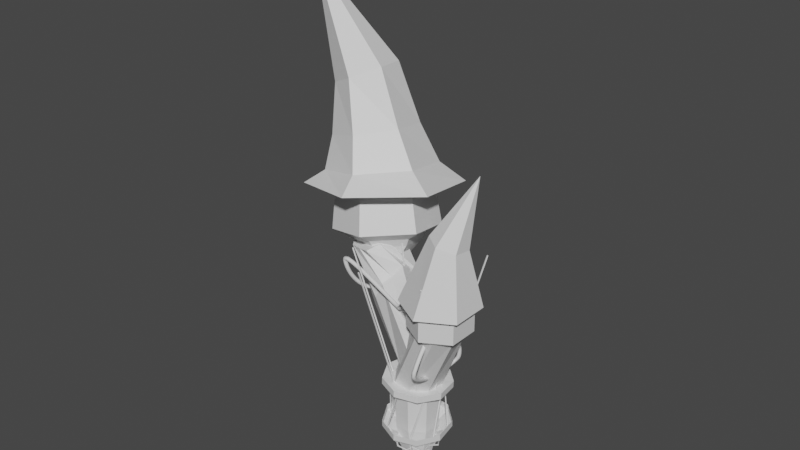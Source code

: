 # Source: CrazyTower.blend  (saved by Blender 3.3.6; exported with 4.5.12 LTS)
import bpy
from mathutils import Matrix  # noqa: F401  (used for matrix-valued properties, if any)

bpy.ops.wm.read_factory_settings(use_empty=True)
scene = bpy.context.scene
scene.name = 'Scene'

# ---- collections
col_collection = bpy.data.collections.new('Collection'); scene.collection.children.link(col_collection)

# ---- materials (node trees are filled in below, after node groups)
mat_main = bpy.data.materials.new('main')
mat_main.use_transparent_shadow = False
mat_entrance = bpy.data.materials.new('entrance')
mat_entrance.use_transparent_shadow = False
mat_pillars = bpy.data.materials.new('pillars')
mat_pillars.use_transparent_shadow = False
mat_ring = bpy.data.materials.new('ring')
mat_ring.use_transparent_shadow = False
mat_roof = bpy.data.materials.new('roof')
mat_roof.use_transparent_shadow = False
mat_fence = bpy.data.materials.new('fence')
mat_fence.use_transparent_shadow = False
mat_line = bpy.data.materials.new('line')
mat_line.use_transparent_shadow = False

# ---- material node trees
mat_main.use_nodes = True; mat_main.node_tree.nodes.clear()
_N = mat_main.node_tree.nodes; _L = mat_main.node_tree.links
n0 = _N.new('ShaderNodeBsdfPrincipled'); n0.name = 'Principled BSDF'; n0.location = (10, 300)
n0.distribution = 'GGX'
n0.subsurface_method = 'RANDOM_WALK_SKIN'
n0.inputs[3].default_value = 1.45
n0.inputs[27].default_value = (0.0, 0.0, 0.0, 1.0)
n0.inputs[28].default_value = 1.0
n1 = _N.new('ShaderNodeOutputMaterial'); n1.name = 'Material Output'; n1.location = (300, 300)
_L.new(n0.outputs[0], n1.inputs[0])
n1.is_active_output = True
mat_entrance.use_nodes = True; mat_entrance.node_tree.nodes.clear()
_N = mat_entrance.node_tree.nodes; _L = mat_entrance.node_tree.links
n0 = _N.new('ShaderNodeBsdfPrincipled'); n0.name = 'Principled BSDF'; n0.location = (10, 300)
n0.distribution = 'GGX'
n0.subsurface_method = 'RANDOM_WALK_SKIN'
n0.inputs[3].default_value = 1.45
n0.inputs[27].default_value = (0.0, 0.0, 0.0, 1.0)
n0.inputs[28].default_value = 1.0
n1 = _N.new('ShaderNodeOutputMaterial'); n1.name = 'Material Output'; n1.location = (300, 300)
_L.new(n0.outputs[0], n1.inputs[0])
n1.is_active_output = True
mat_pillars.use_nodes = True; mat_pillars.node_tree.nodes.clear()
_N = mat_pillars.node_tree.nodes; _L = mat_pillars.node_tree.links
n0 = _N.new('ShaderNodeBsdfPrincipled'); n0.name = 'Principled BSDF'; n0.location = (10, 300)
n0.distribution = 'GGX'
n0.subsurface_method = 'RANDOM_WALK_SKIN'
n0.inputs[3].default_value = 1.45
n0.inputs[27].default_value = (0.0, 0.0, 0.0, 1.0)
n0.inputs[28].default_value = 1.0
n1 = _N.new('ShaderNodeOutputMaterial'); n1.name = 'Material Output'; n1.location = (300, 300)
_L.new(n0.outputs[0], n1.inputs[0])
n1.is_active_output = True
mat_ring.use_nodes = True; mat_ring.node_tree.nodes.clear()
_N = mat_ring.node_tree.nodes; _L = mat_ring.node_tree.links
n0 = _N.new('ShaderNodeBsdfPrincipled'); n0.name = 'Principled BSDF'; n0.location = (10, 300)
n0.distribution = 'GGX'
n0.subsurface_method = 'RANDOM_WALK_SKIN'
n0.inputs[3].default_value = 1.45
n0.inputs[27].default_value = (0.0, 0.0, 0.0, 1.0)
n0.inputs[28].default_value = 1.0
n1 = _N.new('ShaderNodeOutputMaterial'); n1.name = 'Material Output'; n1.location = (300, 300)
_L.new(n0.outputs[0], n1.inputs[0])
n1.is_active_output = True
mat_roof.use_nodes = True; mat_roof.node_tree.nodes.clear()
_N = mat_roof.node_tree.nodes; _L = mat_roof.node_tree.links
n0 = _N.new('ShaderNodeBsdfPrincipled'); n0.name = 'Principled BSDF'; n0.location = (10, 300)
n0.distribution = 'GGX'
n0.subsurface_method = 'RANDOM_WALK_SKIN'
n0.inputs[3].default_value = 1.45
n0.inputs[27].default_value = (0.0, 0.0, 0.0, 1.0)
n0.inputs[28].default_value = 1.0
n1 = _N.new('ShaderNodeOutputMaterial'); n1.name = 'Material Output'; n1.location = (300, 300)
_L.new(n0.outputs[0], n1.inputs[0])
n1.is_active_output = True
mat_fence.use_nodes = True; mat_fence.node_tree.nodes.clear()
_N = mat_fence.node_tree.nodes; _L = mat_fence.node_tree.links
n0 = _N.new('ShaderNodeBsdfPrincipled'); n0.name = 'Principled BSDF'; n0.location = (10, 300)
n0.distribution = 'GGX'
n0.subsurface_method = 'RANDOM_WALK_SKIN'
n0.inputs[3].default_value = 1.45
n0.inputs[27].default_value = (0.0, 0.0, 0.0, 1.0)
n0.inputs[28].default_value = 1.0
n1 = _N.new('ShaderNodeOutputMaterial'); n1.name = 'Material Output'; n1.location = (300, 300)
_L.new(n0.outputs[0], n1.inputs[0])
n1.is_active_output = True
mat_line.use_nodes = True; mat_line.node_tree.nodes.clear()
_N = mat_line.node_tree.nodes; _L = mat_line.node_tree.links
n0 = _N.new('ShaderNodeBsdfPrincipled'); n0.name = 'Principled BSDF'; n0.location = (10, 300)
n0.distribution = 'GGX'
n0.subsurface_method = 'RANDOM_WALK_SKIN'
n0.inputs[3].default_value = 1.45
n0.inputs[27].default_value = (0.0, 0.0, 0.0, 1.0)
n0.inputs[28].default_value = 1.0
n1 = _N.new('ShaderNodeOutputMaterial'); n1.name = 'Material Output'; n1.location = (300, 300)
_L.new(n0.outputs[0], n1.inputs[0])
n1.is_active_output = True

# ---- world
world_world = bpy.data.worlds.new('World'); scene.world = world_world
world_world.use_nodes = True; world_world.node_tree.nodes.clear()
_N = world_world.node_tree.nodes; _L = world_world.node_tree.links
n0 = _N.new('ShaderNodeOutputWorld'); n0.name = 'World Output'; n0.location = (300, 300)
n1 = _N.new('ShaderNodeBackground'); n1.name = 'Background'; n1.location = (10, 300)
n1.inputs[0].default_value = (0.05088, 0.05088, 0.05088, 1.0)
_L.new(n1.outputs[0], n0.inputs[0])
n0.is_active_output = True
world_world.color = (0.05088, 0.05088, 0.05088)
world_world.use_sun_shadow = False
world_world.sun_shadow_jitter_overblur = 0.0

# ---- meshes
me_circle = bpy.data.meshes.new('Circle')
me_circle.from_pydata([(0.0, 1.0, 0.0), (-0.7818, 0.6235, 0.0), (-0.9749, -0.2225, 0.0), (-0.4339, -0.901, 0.0), (0.4339, -0.901, 0.0), (0.9749, -0.2225, 0.0), (0.7818, 0.6235, 0.0), (0.4049, 0.9144, 1.736), (-0.4624, 0.8867, 1.736), (-0.9815, 0.1913, 1.736), (-0.7615, -0.6481, 1.736), (0.03192, -0.9995, 1.736), (0.8013, -0.5982, 1.736), (0.9673, 0.2535, 1.736), (-0.03652, 1.144, 1.846), (-0.9168, 0.6844, 1.846), (-1.107, -0.2901, 1.846), (-0.4632, -1.046, 1.846), (0.529, -1.014, 1.846), (1.123, -0.2189, 1.846), (0.8713, 0.7415, 1.846), (0.4548, 0.807, 4.617), (-0.249, 0.8922, 4.628), (-0.8069, 0.4548, 4.633), (-0.4548, -0.807, 4.621), (0.249, -0.8922, 4.61), (0.8069, -0.4548, 4.605), (0.8922, 0.2491, 4.608), (-0.8922, -0.2491, 4.63), (0.1967, 0.9053, 0.0), (0.574, 0.7236, 0.0), (0.5725, 0.7459, 0.3432), (0.4521, 0.8162, 0.5386), (0.2832, 0.8931, 0.4676), (0.2029, 0.9206, 0.2909), (0.8471, 1.503, 11.35), (-0.4638, 1.662, 11.37), (-1.503, 0.847, 11.38), (-0.8471, -1.503, 11.36), (0.4638, -1.662, 11.34), (1.503, -0.847, 11.33), (1.662, 0.464, 11.33), (-1.662, -0.464, 11.37), (3.402, 0.3747, 17.37), (2.087, 0.3162, 17.49), (1.199, -0.658, 17.56), (2.225, -2.869, 17.44), (3.539, -2.81, 17.33), (4.428, -1.836, 17.26), (4.371, -0.5166, 17.28), (1.256, -1.977, 17.54), (1.393, -0.7851, 7.962), (1.54, 0.43, 7.967), (-1.393, 0.7851, 8.011), (-1.54, -0.43, 8.006), (-0.7851, -1.393, 7.989), (0.4299, -1.54, 7.971), (0.7851, 1.393, 7.984), (-0.4299, 1.54, 8.002), (-2.319, -0.1819, 10.84), (-2.208, 0.7301, 10.84), (-2.234, -0.1583, 8.495), (-2.132, 0.687, 8.498), (-0.6671, 0.4919, 13.27), (0.4649, 0.01104, 15.83), (-1.032, -0.7328, 12.8), (0.234, -1.273, 15.66), (0.8282, 0.5098, 15.4), (0.3531, 0.9117, 13.96), (-0.3546, -1.453, 13.14), (0.5538, -1.888, 15.04), (0.5637, -0.7304, 16.23), (-0.7464, 0.3904, 13.12), (-1.18, -0.2869, 12.37), (-4.188, 3.772, 14.97), (-3.025, 2.737, 17.96), (-4.824, 1.843, 14.32), (-3.303, 1.194, 17.76), (-2.589, 3.337, 17.44), (-3.159, 3.82, 15.72), (-4.835, 1.173, 14.97), (-3.743, 0.6498, 17.25), (-2.906, 1.846, 18.44), (-4.481, 3.193, 14.71), (-5.001, 2.379, 13.8), (-4.232, 0.5423, 16.04), (-4.419, 1.188, 19.89), (-3.879, 1.869, 19.64), (-4.398, 3.677, 19.7), (-5.274, 4.436, 20.23), (-7.288, 4.182, 19.58), (-7.589, 3.299, 19.5), (-7.367, 1.995, 19.11), (-6.619, 0.924, 19.21), (-5.795, 0.681, 19.3), (-4.861, 0.3357, 19.55), (-5.958, 4.425, 20.09), (-7.157, 4.908, 19.79)], [], [(1, 0, 29, 30, 6, 5, 4, 3, 2), (4, 12, 18, 11), (2, 10, 16, 9), (0, 8, 14, 7), (5, 13, 19, 12), (3, 11, 17, 10), (1, 9, 15, 8), (6, 7, 20, 13), (4, 5, 12), (2, 3, 10), (0, 1, 8), (5, 6, 13), (3, 4, 11), (1, 2, 9), (6, 30, 31, 32, 33, 34, 29, 0, 7), (16, 10, 24, 28), (8, 15, 23, 22), (17, 11, 25, 24), (9, 16, 28, 23), (18, 12, 26, 25), (10, 17, 24), (19, 13, 27, 26), (11, 18, 25), (20, 7, 21), (12, 19, 26), (13, 20, 21, 27), (14, 8, 22), (15, 9, 23), (7, 14, 22, 21), (29, 34, 33, 32, 31, 30), (51, 52, 41, 40), (53, 54, 61, 62), (55, 56, 39, 38), (57, 58, 36, 35), (56, 51, 40, 39), (54, 55, 38, 42), (52, 57, 35, 41), (58, 53, 37, 36), (36, 37, 63, 68, 67, 64, 45, 44), (39, 40, 48, 47), (38, 39, 47, 46), (37, 42, 65, 73, 72, 63), (41, 35, 43, 49), (35, 36, 44, 43), (40, 41, 49, 48), (42, 38, 46, 50, 66, 70, 69, 65), (22, 23, 53, 58), (27, 21, 57, 52), (28, 24, 55, 54), (25, 26, 51, 56), (21, 22, 58, 57), (24, 25, 56, 55), (23, 28, 54, 53), (26, 27, 52, 51), (62, 61, 59, 60), (42, 37, 60, 59), (54, 42, 59, 61), (37, 53, 62, 60), (70, 81, 85, 80, 69), (74, 83, 96, 89), (75, 78, 87, 86), (86, 87, 88, 89, 96, 97, 90, 91, 92, 93, 94, 95), (64, 71, 66, 50, 45), (68, 79, 78, 67), (73, 84, 83, 72), (66, 77, 81, 70), (63, 74, 79, 68), (65, 76, 84, 73), (71, 64, 75, 82), (69, 80, 76, 65), (66, 71, 82, 77), (67, 78, 75, 64), (72, 83, 74, 63), (77, 82, 95, 94), (85, 81, 93, 92), (78, 79, 88, 87), (83, 84, 97, 96), (80, 85, 92, 91), (81, 77, 94, 93), (79, 74, 89, 88), (84, 76, 90, 97), (82, 75, 86, 95), (76, 80, 91, 90)])
me_circle.polygons.foreach_set('material_index', [0, 0, 0, 0, 0, 0, 0, 0, 0, 0, 0, 0, 0, 0, 0, 0, 0, 0, 0, 0, 0, 0, 0, 0, 0, 0, 0, 0, 0, 1, 0, 0, 0, 0, 0, 0, 0, 0, 0, 0, 0, 0, 0, 0, 0, 0, 0, 0, 0, 0, 0, 0, 0, 0, 0, 0, 0, 0, 0, 0, 0, 0, 0, 0, 0, 0, 0, 0, 0, 0, 0, 0, 0, 0, 0, 0, 0, 0, 0, 0, 0, 0, 0])
_uv = me_circle.uv_layers.new(name='UVMap')
_uv.uv.foreach_set('vector', [0.0, 0.0, 0.0, 0.0, 0.0, 0.0, 0.0, 0.0, 0.0, 0.0, 0.0, 0.0, 0.0, 0.0, 0.0, 0.0, 0.0, 0.0, 0.0, 0.0, 0.0, 0.0, 0.0, 0.0, 0.0, 0.0, 0.0, 0.0, 0.0, 0.0, 0.0, 0.0, 0.0, 0.0, 0.0, 0.0, 0.0, 0.0, 0.0, 0.0, 0.0, 0.0, 0.0, 0.0, 0.0, 0.0, 0.0, 0.0, 0.0, 0.0, 0.0, 0.0, 0.0, 0.0, 0.0, 0.0, 0.0, 0.0, 0.0, 0.0, 0.0, 0.0, 0.0, 0.0, 0.0, 0.0, 0.0, 0.0, 0.0, 0.0, 0.0, 0.0, 0.0, 0.0, 0.0, 0.0, 0.0, 0.0, 0.0, 0.0, 0.0, 0.0, 0.0, 0.0, 0.0, 0.0, 0.0, 0.0, 0.0, 0.0, 0.0, 0.0, 0.0, 0.0, 0.0, 0.0, 0.0, 0.0, 0.0, 0.0, 0.0, 0.0, 0.0, 0.0, 0.0, 0.0, 0.0, 0.0, 0.0, 0.0, 0.0, 0.0, 0.0, 0.0, 0.0, 0.0, 0.0, 0.0, 0.0, 0.0, 0.0, 0.0, 0.0, 0.0, 0.0, 0.0, 0.0, 0.0, 0.0, 0.0, 0.0, 0.0, 0.0, 0.0, 0.0, 0.0, 0.0, 0.0, 0.0, 0.0, 0.0, 0.0, 0.0, 0.0, 0.0, 0.0, 0.0, 0.0, 0.0, 0.0, 0.0, 0.0, 0.0, 0.0, 0.0, 0.0, 0.0, 0.0, 0.0, 0.0, 0.0, 0.0, 0.0, 0.0, 0.0, 0.0, 0.0, 0.0, 0.0, 0.0, 0.0, 0.0, 0.0, 0.0, 0.0, 0.0, 0.0, 0.0, 0.0, 0.0, 0.0, 0.0, 0.0, 0.0, 0.0, 0.0, 0.0, 0.0, 0.0, 0.0, 0.0, 0.0, 0.0, 0.0, 0.0, 0.0, 0.0, 0.0, 0.0, 0.0, 0.0, 0.0, 0.0, 0.0, 0.0, 0.0, 0.0, 0.0, 0.0, 0.0, 0.0, 0.0, 0.0, 0.0, 0.0, 0.0, 0.0, 0.0, 0.0, 0.0, 0.0, 0.0, 0.0, 0.0, 0.0, 0.0, 0.0, 0.0, 0.0, 0.0, 0.0, 0.0, 0.0, 0.0, 0.0, 0.0, 0.0, 0.0, 0.0, 0.0, 0.0, 0.0, 0.0, 0.0, 0.0, 0.0, 0.0, 0.0, 0.0, 0.0, 0.0, 0.0, 0.0, 0.0, 0.0, 0.0, 0.0, 0.0, 0.0, 0.0, 0.0, 0.0, 0.0, 0.0, 0.0, 0.0, 0.0, 0.0, 0.0, 0.0, 0.0, 0.0, 0.0, 0.0, 0.0, 0.0, 0.0, 0.0, 0.0, 0.0, 0.0, 0.0, 0.0, 0.0, 0.0, 0.0, 0.0, 0.0, 0.0, 0.0, 0.0, 0.0, 0.0, 0.0, 0.0, 0.0, 0.0, 0.0, 0.0, 0.0, 0.0, 0.0, 0.0, 0.0, 0.0, 0.0, 0.0, 0.0, 0.0, 0.0, 0.0, 0.0, 0.0, 0.0, 0.0, 0.0, 0.0, 0.0, 0.0, 0.0, 0.0, 0.0, 0.0, 0.0, 0.0, 0.0, 0.0, 0.0, 0.0, 0.0, 0.0, 0.0, 0.0, 0.0, 0.0, 0.0, 0.0, 0.0, 0.0, 0.0, 0.0, 0.0, 0.0, 0.0, 0.0, 0.0, 0.0, 0.0, 0.0, 0.0, 0.0, 0.0, 0.0, 0.0, 0.0, 0.0, 0.0, 0.0, 0.0, 0.0, 0.0, 0.0, 0.0, 0.0, 0.0, 0.0, 0.0, 0.0, 0.0, 0.0, 0.0, 0.0, 0.0, 0.0, 0.0, 0.0, 0.0, 0.0, 0.0, 0.0, 0.0, 0.0, 0.0, 0.0, 0.0, 0.0, 0.0, 0.0, 0.0, 0.0, 0.0, 0.0, 0.0, 0.0, 0.0, 0.0, 0.0, 0.0, 0.0, 0.0, 0.0, 0.0, 0.0, 0.0, 0.0, 0.0, 0.0, 0.0, 0.0, 0.0, 0.0, 0.0, 0.0, 0.0, 0.0, 0.0, 0.0, 0.0, 0.0, 0.0, 0.0, 0.0, 0.0, 0.0, 0.0, 0.0, 0.0, 0.0, 0.0, 0.0, 0.0, 0.0, 0.0, 0.0, 0.0, 0.0, 0.0, 0.0, 0.0, 0.0, 0.0, 0.0, 0.0, 0.0, 0.0, 0.0, 0.0, 0.0, 0.0, 0.0, 0.0, 0.0, 0.0, 0.0, 0.0, 0.0, 0.0, 0.0, 0.0, 0.0, 0.0, 0.0, 0.0, 0.0, 0.0, 0.0, 0.0, 0.0, 0.0, 0.0, 0.0, 0.0, 0.0, 0.0, 0.0, 0.0, 0.0, 0.0, 0.0, 0.0, 0.0, 0.0, 0.0, 0.0, 0.0, 0.0, 0.0, 0.0, 0.0, 0.0, 0.0, 0.0, 0.0, 0.0, 0.0, 0.0, 0.0, 0.0, 0.0, 0.0, 0.0, 0.0, 0.0, 0.0, 0.0, 0.0, 0.0, 0.0, 0.0, 0.0, 0.0, 0.0, 0.0, 0.0, 0.0, 0.0, 0.0, 0.0, 0.0, 0.0, 0.0, 0.0, 0.0, 0.0, 0.0, 0.0, 0.0, 0.0, 0.0, 0.0, 0.0, 0.0, 0.0, 0.0, 0.0, 0.0, 0.0, 0.0, 0.0, 0.0, 0.0, 0.0, 0.0, 0.0, 0.0, 0.0, 0.0, 0.0, 0.0, 0.0, 0.0, 0.0, 0.0, 0.0, 0.0, 0.0, 0.0, 0.0, 0.0, 0.0, 0.0, 0.0, 0.0, 0.0, 0.0, 0.0, 0.0, 0.0, 0.0, 0.0, 0.0, 0.0, 0.0, 0.0, 0.0, 0.0, 0.0, 0.0, 0.0, 0.0, 0.0, 0.0, 0.0, 0.0, 0.0, 0.0, 0.0, 0.0, 0.0, 0.0, 0.0, 0.0, 0.0, 0.0, 0.0, 0.0, 0.0, 0.0, 0.0, 0.0, 0.0, 0.0, 0.0, 0.0, 0.0, 0.0, 0.0, 0.0, 0.0, 0.0, 0.0, 0.0, 0.0, 0.0, 0.0, 0.0, 0.0, 0.0, 0.0, 0.0, 0.0, 0.0, 0.0, 0.0, 0.0, 0.0, 0.0, 0.0, 0.0, 0.0, 0.0, 0.0, 0.0, 0.0, 0.0, 0.0, 0.0, 0.0, 0.0, 0.0, 0.0, 0.0, 0.0, 0.0, 0.0, 0.0, 0.0, 0.0, 0.0, 0.0, 0.0, 0.0, 0.0, 0.0, 0.0, 0.0, 0.0, 0.0, 0.0, 0.0, 0.0, 0.0, 0.0, 0.0, 0.0, 0.0, 0.0, 0.0, 0.0, 0.0, 0.0, 0.0, 0.0, 0.0, 0.0, 0.0, 0.0, 0.0, 0.0, 0.0, 0.0, 0.0, 0.0, 0.0, 0.0, 0.0, 0.0, 0.0, 0.0, 0.0, 0.0, 0.0, 0.0, 0.0, 0.0, 0.0, 0.0, 0.0, 0.0, 0.0, 0.0, 0.0, 0.0, 0.0])
me_circle.materials.append(mat_main)
me_circle.materials.append(mat_entrance)
me_circle.update()
me_cube_001 = bpy.data.meshes.new('Cube.001')
me_cube_001.from_pydata([(-9.184, 7.666, -1.744), (-6.658, 4.835, 14.09), (-9.685, 8.032, -1.571), (-6.157, 4.469, 13.92), (-8.798, 8.181, -1.714), (-7.045, 4.32, 14.06), (-9.299, 8.547, -1.541), (-6.543, 3.954, 13.88), (-0.7644, -1.369, 44.25), (-0.2631, -1.735, 44.08), (-0.6494, -2.25, 44.05), (-1.151, -1.884, 44.22), (8.702, -11.33, 92.69), (9.203, -11.7, 92.52), (8.817, -12.22, 92.49), (8.315, -11.85, 92.66), (22.14, -25.49, 161.5), (22.65, -25.85, 161.3), (22.26, -26.37, 161.3), (21.76, -26.0, 161.5)], [], [(3, 7, 0, 4), (5, 1, 6, 2), (1, 3, 4, 6), (7, 5, 2, 0), (7, 3, 9, 10), (11, 10, 14, 15), (5, 7, 10, 11), (3, 1, 8, 9), (1, 5, 11, 8), (12, 15, 19, 16), (9, 8, 12, 13), (8, 11, 15, 12), (10, 9, 13, 14), (18, 17, 16, 19), (14, 13, 17, 18), (15, 14, 18, 19), (13, 12, 16, 17)])
_uv = me_cube_001.uv_layers.new(name='UVMap')
_uv.uv.foreach_set('vector', [0.625, 0.25, 0.875, 0.75, 0.875, 0.75, 0.625, 0.25, 0.875, 0.5, 0.625, 0.75, 0.625, 0.75, 0.875, 0.5, 0.625, 0.25, 0.625, 0.25, 0.625, 0.25, 0.625, 0.25, 0.875, 0.75, 0.875, 0.5, 0.875, 0.5, 0.875, 0.75, 0.875, 0.75, 0.625, 0.25, 0.625, 0.25, 0.875, 0.75, 0.875, 0.5, 0.875, 0.75, 0.875, 0.75, 0.875, 0.5, 0.875, 0.5, 0.875, 0.75, 0.875, 0.75, 0.875, 0.5, 0.625, 0.25, 0.625, 0.25, 0.625, 0.25, 0.625, 0.25, 0.625, 0.75, 0.875, 0.5, 0.875, 0.5, 0.625, 0.75, 0.625, 0.75, 0.875, 0.5, 0.875, 0.5, 0.625, 0.75, 0.625, 0.25, 0.625, 0.25, 0.625, 0.25, 0.625, 0.25, 0.625, 0.75, 0.875, 0.5, 0.875, 0.5, 0.625, 0.75, 0.875, 0.75, 0.625, 0.25, 0.625, 0.25, 0.875, 0.75, 0.875, 0.75, 0.625, 0.75, 0.625, 0.5, 0.875, 0.5, 0.875, 0.75, 0.625, 0.25, 0.625, 0.25, 0.875, 0.75, 0.875, 0.5, 0.875, 0.75, 0.875, 0.75, 0.875, 0.5, 0.625, 0.25, 0.625, 0.25, 0.625, 0.25, 0.625, 0.25])
me_cube_001.materials.append(mat_pillars)
me_cube_001.update()
me_circle_002 = bpy.data.meshes.new('Circle.002')
me_circle_002.from_pydata([(0.0, 7.71, 0.0), (-4.956, 5.906, 0.0), (-7.593, 1.339, 0.0), (-6.677, -3.855, 0.0), (-2.637, -7.245, 0.0), (2.637, -7.245, 0.0), (6.677, -3.855, 0.0), (7.593, 1.339, 0.0), (4.956, 5.906, 0.0), (-2.912, 3.47, 0.06667), (-3.309e-08, 4.53, 0.06667), (-4.461, 0.7866, 0.06667), (-3.923, -2.265, 0.06667), (-1.549, -4.257, 0.06667), (1.549, -4.257, 0.06667), (3.923, -2.265, 0.06667), (4.461, 0.7866, 0.06667), (2.912, 3.47, 0.06667), (-2.912, 3.47, 0.3409), (-3.309e-08, 4.53, 0.3409), (-4.461, 0.7866, 0.3409), (-3.923, -2.265, 0.3409), (-1.549, -4.257, 0.3409), (1.549, -4.257, 0.3409), (3.923, -2.265, 0.3409), (4.461, 0.7866, 0.3409), (2.912, 3.47, 0.3409), (-4.956, 5.906, 0.4076), (0.0, 7.71, 0.4076), (-7.593, 1.339, 0.4076), (-6.677, -3.855, 0.4076), (-2.637, -7.245, 0.4076), (2.637, -7.245, 0.4076), (6.677, -3.855, 0.4076), (7.593, 1.339, 0.4076), (4.956, 5.906, 0.4076)], [], [(18, 19, 28, 27), (9, 1, 0, 10), (11, 2, 1, 9), (12, 3, 2, 11), (13, 4, 3, 12), (14, 5, 4, 13), (15, 6, 5, 14), (16, 7, 6, 15), (17, 8, 7, 16), (10, 0, 8, 17), (20, 18, 27, 29), (21, 20, 29, 30), (22, 21, 30, 31), (23, 22, 31, 32), (24, 23, 32, 33), (25, 24, 33, 34), (26, 25, 34, 35), (19, 26, 35, 28), (2, 3, 30, 29), (14, 13, 22, 23), (3, 4, 31, 30), (15, 14, 23, 24), (4, 5, 32, 31), (16, 15, 24, 25), (5, 6, 33, 32), (17, 16, 25, 26), (9, 10, 19, 18), (6, 7, 34, 33), (10, 17, 26, 19), (11, 9, 18, 20), (7, 8, 35, 34), (0, 1, 27, 28), (12, 11, 20, 21), (8, 0, 28, 35), (1, 2, 29, 27), (13, 12, 21, 22)])
_uv = me_circle_002.uv_layers.new(name='UVMap')
_uv.uv.foreach_set('vector', [0.0, 0.0, 0.0, 0.0, 0.0, 0.0, 0.0, 0.0, 0.0, 0.0, 0.0, 0.0, 0.0, 0.0, 0.0, 0.0, 0.0, 0.0, 0.0, 0.0, 0.0, 0.0, 0.0, 0.0, 0.0, 0.0, 0.0, 0.0, 0.0, 0.0, 0.0, 0.0, 0.0, 0.0, 0.0, 0.0, 0.0, 0.0, 0.0, 0.0, 0.0, 0.0, 0.0, 0.0, 0.0, 0.0, 0.0, 0.0, 0.0, 0.0, 0.0, 0.0, 0.0, 0.0, 0.0, 0.0, 0.0, 0.0, 0.0, 0.0, 0.0, 0.0, 0.0, 0.0, 0.0, 0.0, 0.0, 0.0, 0.0, 0.0, 0.0, 0.0, 0.0, 0.0, 0.0, 0.0, 0.0, 0.0, 0.0, 0.0, 0.0, 0.0, 0.0, 0.0, 0.0, 0.0, 0.0, 0.0, 0.0, 0.0, 0.0, 0.0, 0.0, 0.0, 0.0, 0.0, 0.0, 0.0, 0.0, 0.0, 0.0, 0.0, 0.0, 0.0, 0.0, 0.0, 0.0, 0.0, 0.0, 0.0, 0.0, 0.0, 0.0, 0.0, 0.0, 0.0, 0.0, 0.0, 0.0, 0.0, 0.0, 0.0, 0.0, 0.0, 0.0, 0.0, 0.0, 0.0, 0.0, 0.0, 0.0, 0.0, 0.0, 0.0, 0.0, 0.0, 0.0, 0.0, 0.0, 0.0, 0.0, 0.0, 0.0, 0.0, 0.0, 0.0, 0.0, 0.0, 0.0, 0.0, 0.0, 0.0, 0.0, 0.0, 0.0, 0.0, 0.0, 0.0, 0.0, 0.0, 0.0, 0.0, 0.0, 0.0, 0.0, 0.0, 0.0, 0.0, 0.0, 0.0, 0.0, 0.0, 0.0, 0.0, 0.0, 0.0, 0.0, 0.0, 0.0, 0.0, 0.0, 0.0, 0.0, 0.0, 0.0, 0.0, 0.0, 0.0, 0.0, 0.0, 0.0, 0.0, 0.0, 0.0, 0.0, 0.0, 0.0, 0.0, 0.0, 0.0, 0.0, 0.0, 0.0, 0.0, 0.0, 0.0, 0.0, 0.0, 0.0, 0.0, 0.0, 0.0, 0.0, 0.0, 0.0, 0.0, 0.0, 0.0, 0.0, 0.0, 0.0, 0.0, 0.0, 0.0, 0.0, 0.0, 0.0, 0.0, 0.0, 0.0, 0.0, 0.0, 0.0, 0.0, 0.0, 0.0, 0.0, 0.0, 0.0, 0.0, 0.0, 0.0, 0.0, 0.0, 0.0, 0.0, 0.0, 0.0, 0.0, 0.0, 0.0, 0.0, 0.0, 0.0, 0.0, 0.0, 0.0, 0.0, 0.0, 0.0, 0.0, 0.0, 0.0, 0.0, 0.0, 0.0, 0.0, 0.0, 0.0, 0.0, 0.0, 0.0, 0.0, 0.0, 0.0, 0.0, 0.0, 0.0, 0.0, 0.0, 0.0, 0.0, 0.0, 0.0, 0.0, 0.0, 0.0, 0.0])
me_circle_002.materials.append(mat_ring)
me_circle_002.update()
me_circle_003 = bpy.data.meshes.new('Circle.003')
me_circle_003.from_pydata([(0.0, 7.71, 0.0), (-4.956, 5.906, 0.0), (-7.593, 1.339, 0.0), (-6.677, -3.855, 0.0), (-2.637, -7.245, 0.0), (2.637, -7.245, 0.0), (6.677, -3.855, 0.0), (7.593, 1.339, 0.0), (4.956, 5.906, 0.0), (-2.912, 3.47, 0.06667), (-3.309e-08, 4.53, 0.06667), (-4.461, 0.7866, 0.06667), (-3.923, -2.265, 0.06667), (-1.549, -4.257, 0.06667), (1.549, -4.257, 0.06667), (3.923, -2.265, 0.06667), (4.461, 0.7866, 0.06667), (2.912, 3.47, 0.06667), (-2.912, 3.47, 0.3409), (-3.309e-08, 4.53, 0.3409), (-4.461, 0.7866, 0.3409), (-3.923, -2.265, 0.3409), (-1.549, -4.257, 0.3409), (1.549, -4.257, 0.3409), (3.923, -2.265, 0.3409), (4.461, 0.7866, 0.3409), (2.912, 3.47, 0.3409), (-4.956, 5.906, 0.4076), (0.0, 7.71, 0.4076), (-7.593, 1.339, 0.4076), (-6.677, -3.855, 0.4076), (-2.637, -7.245, 0.4076), (2.637, -7.245, 0.4076), (6.677, -3.855, 0.4076), (7.593, 1.339, 0.4076), (4.956, 5.906, 0.4076)], [], [(18, 19, 28, 27), (9, 1, 0, 10), (11, 2, 1, 9), (12, 3, 2, 11), (13, 4, 3, 12), (14, 5, 4, 13), (15, 6, 5, 14), (16, 7, 6, 15), (17, 8, 7, 16), (10, 0, 8, 17), (20, 18, 27, 29), (21, 20, 29, 30), (22, 21, 30, 31), (23, 22, 31, 32), (24, 23, 32, 33), (25, 24, 33, 34), (26, 25, 34, 35), (19, 26, 35, 28), (2, 3, 30, 29), (14, 13, 22, 23), (3, 4, 31, 30), (15, 14, 23, 24), (4, 5, 32, 31), (16, 15, 24, 25), (5, 6, 33, 32), (17, 16, 25, 26), (9, 10, 19, 18), (6, 7, 34, 33), (10, 17, 26, 19), (11, 9, 18, 20), (7, 8, 35, 34), (0, 1, 27, 28), (12, 11, 20, 21), (8, 0, 28, 35), (1, 2, 29, 27), (13, 12, 21, 22)])
_uv = me_circle_003.uv_layers.new(name='UVMap')
_uv.uv.foreach_set('vector', [0.0, 0.0, 0.0, 0.0, 0.0, 0.0, 0.0, 0.0, 0.0, 0.0, 0.0, 0.0, 0.0, 0.0, 0.0, 0.0, 0.0, 0.0, 0.0, 0.0, 0.0, 0.0, 0.0, 0.0, 0.0, 0.0, 0.0, 0.0, 0.0, 0.0, 0.0, 0.0, 0.0, 0.0, 0.0, 0.0, 0.0, 0.0, 0.0, 0.0, 0.0, 0.0, 0.0, 0.0, 0.0, 0.0, 0.0, 0.0, 0.0, 0.0, 0.0, 0.0, 0.0, 0.0, 0.0, 0.0, 0.0, 0.0, 0.0, 0.0, 0.0, 0.0, 0.0, 0.0, 0.0, 0.0, 0.0, 0.0, 0.0, 0.0, 0.0, 0.0, 0.0, 0.0, 0.0, 0.0, 0.0, 0.0, 0.0, 0.0, 0.0, 0.0, 0.0, 0.0, 0.0, 0.0, 0.0, 0.0, 0.0, 0.0, 0.0, 0.0, 0.0, 0.0, 0.0, 0.0, 0.0, 0.0, 0.0, 0.0, 0.0, 0.0, 0.0, 0.0, 0.0, 0.0, 0.0, 0.0, 0.0, 0.0, 0.0, 0.0, 0.0, 0.0, 0.0, 0.0, 0.0, 0.0, 0.0, 0.0, 0.0, 0.0, 0.0, 0.0, 0.0, 0.0, 0.0, 0.0, 0.0, 0.0, 0.0, 0.0, 0.0, 0.0, 0.0, 0.0, 0.0, 0.0, 0.0, 0.0, 0.0, 0.0, 0.0, 0.0, 0.0, 0.0, 0.0, 0.0, 0.0, 0.0, 0.0, 0.0, 0.0, 0.0, 0.0, 0.0, 0.0, 0.0, 0.0, 0.0, 0.0, 0.0, 0.0, 0.0, 0.0, 0.0, 0.0, 0.0, 0.0, 0.0, 0.0, 0.0, 0.0, 0.0, 0.0, 0.0, 0.0, 0.0, 0.0, 0.0, 0.0, 0.0, 0.0, 0.0, 0.0, 0.0, 0.0, 0.0, 0.0, 0.0, 0.0, 0.0, 0.0, 0.0, 0.0, 0.0, 0.0, 0.0, 0.0, 0.0, 0.0, 0.0, 0.0, 0.0, 0.0, 0.0, 0.0, 0.0, 0.0, 0.0, 0.0, 0.0, 0.0, 0.0, 0.0, 0.0, 0.0, 0.0, 0.0, 0.0, 0.0, 0.0, 0.0, 0.0, 0.0, 0.0, 0.0, 0.0, 0.0, 0.0, 0.0, 0.0, 0.0, 0.0, 0.0, 0.0, 0.0, 0.0, 0.0, 0.0, 0.0, 0.0, 0.0, 0.0, 0.0, 0.0, 0.0, 0.0, 0.0, 0.0, 0.0, 0.0, 0.0, 0.0, 0.0, 0.0, 0.0, 0.0, 0.0, 0.0, 0.0, 0.0, 0.0, 0.0, 0.0, 0.0, 0.0, 0.0, 0.0, 0.0, 0.0, 0.0, 0.0, 0.0, 0.0, 0.0, 0.0, 0.0, 0.0, 0.0, 0.0, 0.0, 0.0, 0.0, 0.0, 0.0, 0.0, 0.0])
me_circle_003.materials.append(mat_ring)
me_circle_003.update()
me_circle_004 = bpy.data.meshes.new('Circle.004')
me_circle_004.from_pydata([(0.0, 7.71, 0.0), (-4.956, 5.906, 0.0), (-7.593, 1.339, 0.0), (-6.677, -3.855, 0.0), (-2.637, -7.245, 0.0), (2.637, -7.245, 0.0), (6.677, -3.855, 0.0), (7.593, 1.339, 0.0), (4.956, 5.906, 0.0), (-2.912, 3.47, 0.06667), (-3.309e-08, 4.53, 0.06667), (-4.461, 0.7866, 0.06667), (-3.923, -2.265, 0.06667), (-1.549, -4.257, 0.06667), (1.549, -4.257, 0.06667), (3.923, -2.265, 0.06667), (4.461, 0.7866, 0.06667), (2.912, 3.47, 0.06667), (-2.912, 3.47, 0.3409), (-3.309e-08, 4.53, 0.3409), (-4.461, 0.7866, 0.3409), (-3.923, -2.265, 0.3409), (-1.549, -4.257, 0.3409), (1.549, -4.257, 0.3409), (3.923, -2.265, 0.3409), (4.461, 0.7866, 0.3409), (2.912, 3.47, 0.3409), (-4.956, 5.906, 0.4076), (0.0, 7.71, 0.4076), (-7.593, 1.339, 0.4076), (-6.677, -3.855, 0.4076), (-2.637, -7.245, 0.4076), (2.637, -7.245, 0.4076), (6.677, -3.855, 0.4076), (7.593, 1.339, 0.4076), (4.956, 5.906, 0.4076)], [], [(18, 19, 28, 27), (9, 1, 0, 10), (11, 2, 1, 9), (12, 3, 2, 11), (13, 4, 3, 12), (14, 5, 4, 13), (15, 6, 5, 14), (16, 7, 6, 15), (17, 8, 7, 16), (10, 0, 8, 17), (20, 18, 27, 29), (21, 20, 29, 30), (22, 21, 30, 31), (23, 22, 31, 32), (24, 23, 32, 33), (25, 24, 33, 34), (26, 25, 34, 35), (19, 26, 35, 28), (2, 3, 30, 29), (14, 13, 22, 23), (3, 4, 31, 30), (15, 14, 23, 24), (4, 5, 32, 31), (16, 15, 24, 25), (5, 6, 33, 32), (17, 16, 25, 26), (9, 10, 19, 18), (6, 7, 34, 33), (10, 17, 26, 19), (11, 9, 18, 20), (7, 8, 35, 34), (0, 1, 27, 28), (12, 11, 20, 21), (8, 0, 28, 35), (1, 2, 29, 27), (13, 12, 21, 22)])
_uv = me_circle_004.uv_layers.new(name='UVMap')
_uv.uv.foreach_set('vector', [0.0, 0.0, 0.0, 0.0, 0.0, 0.0, 0.0, 0.0, 0.0, 0.0, 0.0, 0.0, 0.0, 0.0, 0.0, 0.0, 0.0, 0.0, 0.0, 0.0, 0.0, 0.0, 0.0, 0.0, 0.0, 0.0, 0.0, 0.0, 0.0, 0.0, 0.0, 0.0, 0.0, 0.0, 0.0, 0.0, 0.0, 0.0, 0.0, 0.0, 0.0, 0.0, 0.0, 0.0, 0.0, 0.0, 0.0, 0.0, 0.0, 0.0, 0.0, 0.0, 0.0, 0.0, 0.0, 0.0, 0.0, 0.0, 0.0, 0.0, 0.0, 0.0, 0.0, 0.0, 0.0, 0.0, 0.0, 0.0, 0.0, 0.0, 0.0, 0.0, 0.0, 0.0, 0.0, 0.0, 0.0, 0.0, 0.0, 0.0, 0.0, 0.0, 0.0, 0.0, 0.0, 0.0, 0.0, 0.0, 0.0, 0.0, 0.0, 0.0, 0.0, 0.0, 0.0, 0.0, 0.0, 0.0, 0.0, 0.0, 0.0, 0.0, 0.0, 0.0, 0.0, 0.0, 0.0, 0.0, 0.0, 0.0, 0.0, 0.0, 0.0, 0.0, 0.0, 0.0, 0.0, 0.0, 0.0, 0.0, 0.0, 0.0, 0.0, 0.0, 0.0, 0.0, 0.0, 0.0, 0.0, 0.0, 0.0, 0.0, 0.0, 0.0, 0.0, 0.0, 0.0, 0.0, 0.0, 0.0, 0.0, 0.0, 0.0, 0.0, 0.0, 0.0, 0.0, 0.0, 0.0, 0.0, 0.0, 0.0, 0.0, 0.0, 0.0, 0.0, 0.0, 0.0, 0.0, 0.0, 0.0, 0.0, 0.0, 0.0, 0.0, 0.0, 0.0, 0.0, 0.0, 0.0, 0.0, 0.0, 0.0, 0.0, 0.0, 0.0, 0.0, 0.0, 0.0, 0.0, 0.0, 0.0, 0.0, 0.0, 0.0, 0.0, 0.0, 0.0, 0.0, 0.0, 0.0, 0.0, 0.0, 0.0, 0.0, 0.0, 0.0, 0.0, 0.0, 0.0, 0.0, 0.0, 0.0, 0.0, 0.0, 0.0, 0.0, 0.0, 0.0, 0.0, 0.0, 0.0, 0.0, 0.0, 0.0, 0.0, 0.0, 0.0, 0.0, 0.0, 0.0, 0.0, 0.0, 0.0, 0.0, 0.0, 0.0, 0.0, 0.0, 0.0, 0.0, 0.0, 0.0, 0.0, 0.0, 0.0, 0.0, 0.0, 0.0, 0.0, 0.0, 0.0, 0.0, 0.0, 0.0, 0.0, 0.0, 0.0, 0.0, 0.0, 0.0, 0.0, 0.0, 0.0, 0.0, 0.0, 0.0, 0.0, 0.0, 0.0, 0.0, 0.0, 0.0, 0.0, 0.0, 0.0, 0.0, 0.0, 0.0, 0.0, 0.0, 0.0, 0.0, 0.0, 0.0, 0.0, 0.0, 0.0, 0.0, 0.0, 0.0, 0.0, 0.0, 0.0, 0.0, 0.0, 0.0, 0.0])
me_circle_004.materials.append(mat_ring)
me_circle_004.update()
me_cone = bpy.data.meshes.new('Cone')
me_cone.from_pydata([(0.0, 8.064, -5.0), (6.983, 4.032, -5.0), (6.983, -4.032, -5.0), (0.0, -8.064, -5.0), (-6.983, -4.032, -5.0), (-6.983, 4.032, -5.0), (6.065, 5.548, 4.861), (0.0, 10.0, -5.0), (8.66, 5.0, -5.0), (8.66, -5.0, -5.0), (0.0, -10.0, -5.0), (-8.66, -5.0, -5.0), (-8.66, 5.0, -5.0), (-4.862e-07, 8.064, -7.026), (6.983, 4.032, -7.026), (6.983, -4.032, -7.026), (-4.862e-07, -8.064, -7.026), (-6.983, -4.032, -7.026), (-6.983, 4.032, -7.026), (-1.208e-07, 6.018, -7.458), (5.211, 3.009, -7.458), (5.211, -3.009, -7.458), (-1.208e-07, -6.018, -7.458), (-5.211, -3.009, -7.458), (-5.211, 3.009, -7.458), (1.455, -4.065, 0.112), (5.776, 2.816, -0.4706), (-2.485, -1.39, 0.3357), (1.836, 5.491, -0.2469), (5.585, -1.962, -0.2911), (-2.294, 3.388, 0.1562)], [], [(7, 28, 26, 8), (8, 26, 29, 9), (9, 29, 25, 10), (10, 25, 27, 11), (5, 0, 13, 18), (11, 27, 30, 12), (12, 30, 28, 7), (1, 0, 7, 8), (2, 1, 8, 9), (3, 2, 9, 10), (4, 3, 10, 11), (5, 4, 11, 12), (0, 5, 12, 7), (17, 18, 24, 23), (3, 4, 17, 16), (1, 2, 15, 14), (4, 5, 18, 17), (2, 3, 16, 15), (0, 1, 14, 13), (19, 20, 21, 22, 23, 24), (15, 16, 22, 21), (13, 14, 20, 19), (18, 13, 19, 24), (16, 17, 23, 22), (14, 15, 21, 20), (26, 28, 6), (29, 26, 6), (30, 27, 6), (25, 29, 6), (28, 30, 6), (27, 25, 6)])
me_cone.polygons.foreach_set('material_index', [1, 1, 1, 1, 0, 1, 1, 1, 1, 1, 1, 1, 1, 0, 0, 0, 0, 0, 0, 0, 0, 0, 0, 0, 0, 1, 1, 1, 1, 1, 1])
_uv = me_cone.uv_layers.new(name='UVMap')
_uv.uv.foreach_set('vector', [0.25, 0.49, 0.25, 0.37, 0.3539, 0.31, 0.4578, 0.37, 0.4578, 0.37, 0.3539, 0.31, 0.3539, 0.19, 0.4578, 0.13, 0.4578, 0.13, 0.3539, 0.19, 0.25, 0.13, 0.25, 0.01, 0.25, 0.01, 0.25, 0.13, 0.1461, 0.19, 0.04215, 0.13, 0.5824, 0.3468, 0.75, 0.4435, 0.75, 0.4435, 0.5824, 0.3468, 0.04215, 0.13, 0.1461, 0.19, 0.1461, 0.31, 0.04215, 0.37, 0.04215, 0.37, 0.1461, 0.31, 0.25, 0.37, 0.25, 0.49, 0.9176, 0.3468, 0.75, 0.4435, 0.75, 0.49, 0.9578, 0.37, 0.9176, 0.1532, 0.9176, 0.3468, 0.9578, 0.37, 0.9578, 0.13, 0.75, 0.05647, 0.9176, 0.1532, 0.9578, 0.13, 0.75, 0.01, 0.5824, 0.1532, 0.75, 0.05647, 0.75, 0.01, 0.5422, 0.13, 0.5824, 0.3468, 0.5824, 0.1532, 0.5422, 0.13, 0.5422, 0.37, 0.75, 0.4435, 0.5824, 0.3468, 0.5422, 0.37, 0.75, 0.49, 0.5824, 0.1532, 0.5824, 0.3468, 0.5824, 0.3468, 0.5824, 0.1532, 0.75, 0.05647, 0.5824, 0.1532, 0.5824, 0.1532, 0.75, 0.05647, 0.9176, 0.3468, 0.9176, 0.1532, 0.9176, 0.1532, 0.9176, 0.3468, 0.5824, 0.1532, 0.5824, 0.3468, 0.5824, 0.3468, 0.5824, 0.1532, 0.9176, 0.1532, 0.75, 0.05647, 0.75, 0.05647, 0.9176, 0.1532, 0.75, 0.4435, 0.9176, 0.3468, 0.9176, 0.3468, 0.75, 0.4435, 0.75, 0.4435, 0.9176, 0.3468, 0.9176, 0.1532, 0.75, 0.05647, 0.5824, 0.1532, 0.5824, 0.3468, 0.9176, 0.1532, 0.75, 0.05647, 0.75, 0.05647, 0.9176, 0.1532, 0.75, 0.4435, 0.9176, 0.3468, 0.9176, 0.3468, 0.75, 0.4435, 0.5824, 0.3468, 0.75, 0.4435, 0.75, 0.4435, 0.5824, 0.3468, 0.75, 0.05647, 0.5824, 0.1532, 0.5824, 0.1532, 0.75, 0.05647, 0.9176, 0.3468, 0.9176, 0.1532, 0.9176, 0.1532, 0.9176, 0.3468, 0.3539, 0.31, 0.25, 0.37, 0.25, 0.25, 0.3539, 0.19, 0.3539, 0.31, 0.25, 0.25, 0.1461, 0.31, 0.1461, 0.19, 0.25, 0.25, 0.25, 0.13, 0.3539, 0.19, 0.25, 0.25, 0.25, 0.37, 0.1461, 0.31, 0.25, 0.25, 0.1461, 0.19, 0.25, 0.13, 0.25, 0.25])
me_cone.materials.append(mat_main)
me_cone.materials.append(mat_roof)
me_cone.update()
me_cone_001 = bpy.data.meshes.new('Cone.001')
me_cone_001.from_pydata([(0.0, 8.064, -5.0), (6.983, 4.032, -5.0), (6.983, -4.032, -5.0), (0.0, -8.064, -5.0), (-6.983, -4.032, -5.0), (-6.983, 4.032, -5.0), (6.065, 5.548, 4.861), (0.2244, 11.8, -5.103), (10.32, 5.723, -4.866), (10.09, -6.077, -4.763), (-0.2244, -11.8, -4.897), (-10.32, -5.723, -5.134), (-10.09, 6.077, -5.237), (-4.862e-07, 8.064, -7.026), (6.983, 4.032, -7.026), (6.983, -4.032, -7.026), (-4.862e-07, -8.064, -7.026), (-6.983, -4.032, -7.026), (-6.983, 4.032, -7.026), (-0.1497, 4.6, -7.727), (3.991, 2.209, -7.727), (3.991, -2.572, -7.727), (-0.1497, -4.963, -7.727), (-4.29, -2.572, -7.727), (-4.29, 2.209, -7.727), (1.455, -4.065, 0.112), (5.776, 2.816, -0.4706), (-2.485, -1.39, 0.3357), (1.836, 5.491, -0.2469), (5.585, -1.962, -0.2911), (-2.294, 3.388, 0.1562), (0.1132, 3.33, -8.567), (2.376, 2.024, -8.567), (2.376, -0.5886, -8.567), (0.1132, -1.895, -8.567), (-2.149, -0.5886, -8.567), (-2.149, 2.024, -8.567), (-7.36e-08, 7.391, -5.469), (-6.401, 3.696, -5.469), (-6.401, -3.696, -5.469), (-1.352e-08, -7.391, -5.469), (6.401, -3.696, -5.469), (6.401, 3.696, -5.469), (7.491, 4.252, -4.324), (7.466, -4.118, -4.3), (0.2179, -8.265, -4.246), (-7.004, -4.041, -4.216), (-6.979, 4.329, -4.24), (0.2691, 8.476, -4.294), (0.8841, 6.806, -2.684), (6.39, 3.449, -2.783), (6.306, -3.011, -2.703), (0.7146, -6.113, -2.524), (-4.792, -2.756, -2.425), (-4.707, 3.703, -2.505), (-4.977, 2.74, -7.376), (-4.977, -2.921, -7.376), (-0.07486, -5.752, -7.376), (4.828, -2.921, -7.376), (4.828, 2.74, -7.376), (-0.07486, 5.57, -7.376), (11.57, -0.6482, -5.046), (8.017, -0.4533, -5.251), (8.017, -0.4533, -7.485), (4.718, -0.6534, -8.258), (6.581, 0.01745, -0.1579), (2.937, 0.338, -9.184), (7.375, -0.4533, -5.768), (8.564, -0.3793, -4.493), (7.317, -0.2115, -2.763), (5.641, -0.5533, -7.871)], [], [(49, 28, 26, 50), (69, 65, 29, 51), (51, 29, 25, 52), (52, 25, 27, 53), (38, 37, 13, 18), (53, 27, 30, 54), (54, 30, 28, 49), (1, 0, 7, 8), (62, 1, 8, 61), (3, 2, 9, 10), (4, 3, 10, 11), (5, 4, 11, 12), (0, 5, 12, 7), (56, 55, 24, 23), (40, 39, 17, 16), (67, 41, 15, 63), (39, 38, 18, 17), (41, 40, 16, 15), (37, 42, 14, 13), (24, 19, 31, 36), (58, 57, 22, 21), (60, 59, 20, 19), (55, 60, 19, 24), (57, 56, 23, 22), (70, 58, 21, 64), (26, 28, 6), (29, 65, 26, 6), (30, 27, 6), (25, 29, 6), (28, 30, 6), (27, 25, 6), (31, 32, 66, 33, 34, 35, 36), (22, 23, 35, 34), (64, 21, 33, 66), (23, 24, 36, 35), (21, 22, 34, 33), (19, 20, 32, 31), (0, 1, 42, 37), (2, 3, 40, 41), (4, 5, 38, 39), (62, 2, 41, 67), (3, 4, 39, 40), (5, 0, 37, 38), (12, 47, 48, 7), (11, 46, 47, 12), (10, 45, 46, 11), (9, 44, 45, 10), (61, 68, 44, 9), (7, 48, 43, 8), (47, 54, 49, 48), (46, 53, 54, 47), (45, 52, 53, 46), (44, 51, 52, 45), (68, 69, 51, 44), (48, 49, 50, 43), (63, 15, 58, 70), (16, 17, 56, 57), (18, 13, 60, 55), (13, 14, 59, 60), (15, 16, 57, 58), (17, 18, 55, 56), (14, 63, 70, 59), (43, 50, 69, 68), (8, 43, 68, 61), (1, 62, 67, 42), (20, 64, 66, 32), (59, 70, 64, 20), (42, 67, 63, 14), (2, 62, 61, 9), (50, 26, 65, 69)])
me_cone_001.polygons.foreach_set('material_index', [1, 1, 1, 1, 0, 1, 1, 1, 1, 1, 1, 1, 1, 0, 0, 0, 0, 0, 0, 0, 0, 0, 0, 0, 0, 1, 1, 1, 1, 1, 1, 0, 0, 0, 0, 0, 0, 0, 0, 0, 0, 0, 0, 1, 1, 1, 1, 1, 1, 1, 1, 1, 1, 1, 1, 0, 0, 0, 0, 0, 0, 0, 1, 1, 0, 0, 0, 0, 1, 1])
_uv = me_cone_001.uv_layers.new(name='UVMap')
_uv.uv.foreach_set('vector', [0.25, 0.4317, 0.25, 0.37, 0.3539, 0.31, 0.4074, 0.3409, 0.4074, 0.25, 0.3539, 0.25, 0.3539, 0.19, 0.4074, 0.1591, 0.4074, 0.1591, 0.3539, 0.19, 0.25, 0.13, 0.25, 0.06829, 0.25, 0.06829, 0.25, 0.13, 0.1461, 0.19, 0.09264, 0.1591, 0.5824, 0.3468, 0.75, 0.4435, 0.75, 0.4435, 0.5824, 0.3468, 0.09264, 0.1591, 0.1461, 0.19, 0.1461, 0.31, 0.09264, 0.3409, 0.09264, 0.3409, 0.1461, 0.31, 0.25, 0.37, 0.25, 0.4317, 0.9176, 0.3468, 0.75, 0.4435, 0.75, 0.49, 0.9578, 0.37, 0.9176, 0.25, 0.9176, 0.3468, 0.9578, 0.37, 0.9578, 0.25, 0.75, 0.05647, 0.9176, 0.1532, 0.9578, 0.13, 0.75, 0.01, 0.5824, 0.1532, 0.75, 0.05647, 0.75, 0.01, 0.5422, 0.13, 0.5824, 0.3468, 0.5824, 0.1532, 0.5422, 0.13, 0.5422, 0.37, 0.75, 0.4435, 0.5824, 0.3468, 0.5422, 0.37, 0.75, 0.49, 0.5824, 0.1532, 0.5824, 0.3468, 0.5824, 0.3468, 0.5824, 0.1532, 0.75, 0.05647, 0.5824, 0.1532, 0.5824, 0.1532, 0.75, 0.05647, 0.9176, 0.25, 0.9176, 0.1532, 0.9176, 0.1532, 0.9176, 0.25, 0.5824, 0.1532, 0.5824, 0.3468, 0.5824, 0.3468, 0.5824, 0.1532, 0.9176, 0.1532, 0.75, 0.05647, 0.75, 0.05647, 0.9176, 0.1532, 0.75, 0.4435, 0.9176, 0.3468, 0.9176, 0.3468, 0.75, 0.4435, 0.5824, 0.3468, 0.75, 0.4435, 0.75, 0.4435, 0.5824, 0.3468, 0.9176, 0.1532, 0.75, 0.05647, 0.75, 0.05647, 0.9176, 0.1532, 0.75, 0.4435, 0.9176, 0.3468, 0.9176, 0.3468, 0.75, 0.4435, 0.5824, 0.3468, 0.75, 0.4435, 0.75, 0.4435, 0.5824, 0.3468, 0.75, 0.05647, 0.5824, 0.1532, 0.5824, 0.1532, 0.75, 0.05647, 0.9176, 0.25, 0.9176, 0.1532, 0.9176, 0.1532, 0.9176, 0.25, 0.3539, 0.31, 0.25, 0.37, 0.25, 0.25, 0.3539, 0.19, 0.3539, 0.25, 0.3539, 0.31, 0.25, 0.25, 0.1461, 0.31, 0.1461, 0.19, 0.25, 0.25, 0.25, 0.13, 0.3539, 0.19, 0.25, 0.25, 0.25, 0.37, 0.1461, 0.31, 0.25, 0.25, 0.1461, 0.19, 0.25, 0.13, 0.25, 0.25, 0.75, 0.4435, 0.9176, 0.3468, 0.9176, 0.25, 0.9176, 0.1532, 0.75, 0.05647, 0.5824, 0.1532, 0.5824, 0.3468, 0.75, 0.05647, 0.5824, 0.1532, 0.5824, 0.1532, 0.75, 0.05647, 0.9176, 0.25, 0.9176, 0.1532, 0.9176, 0.1532, 0.9176, 0.25, 0.5824, 0.1532, 0.5824, 0.3468, 0.5824, 0.3468, 0.5824, 0.1532, 0.9176, 0.1532, 0.75, 0.05647, 0.75, 0.05647, 0.9176, 0.1532, 0.75, 0.4435, 0.9176, 0.3468, 0.9176, 0.3468, 0.75, 0.4435, 0.75, 0.4435, 0.9176, 0.3468, 0.9176, 0.3468, 0.75, 0.4435, 0.9176, 0.1532, 0.75, 0.05647, 0.75, 0.05647, 0.9176, 0.1532, 0.5824, 0.1532, 0.5824, 0.3468, 0.5824, 0.3468, 0.5824, 0.1532, 0.9176, 0.25, 0.9176, 0.1532, 0.9176, 0.1532, 0.9176, 0.25, 0.75, 0.05647, 0.5824, 0.1532, 0.5824, 0.1532, 0.75, 0.05647, 0.5824, 0.3468, 0.75, 0.4435, 0.75, 0.4435, 0.5824, 0.3468, 0.04215, 0.37, 0.05753, 0.3611, 0.25, 0.4722, 0.25, 0.49, 0.04215, 0.13, 0.05753, 0.1389, 0.05753, 0.3611, 0.04215, 0.37, 0.25, 0.01, 0.25, 0.02775, 0.05753, 0.1389, 0.04215, 0.13, 0.4578, 0.13, 0.4425, 0.1389, 0.25, 0.02775, 0.25, 0.01, 0.4578, 0.25, 0.4425, 0.25, 0.4425, 0.1389, 0.4578, 0.13, 0.25, 0.49, 0.25, 0.4722, 0.4425, 0.3611, 0.4578, 0.37, 0.05753, 0.3611, 0.09264, 0.3409, 0.25, 0.4317, 0.25, 0.4722, 0.05753, 0.1389, 0.09264, 0.1591, 0.09264, 0.3409, 0.05753, 0.3611, 0.25, 0.02775, 0.25, 0.06829, 0.09264, 0.1591, 0.05753, 0.1389, 0.4425, 0.1389, 0.4074, 0.1591, 0.25, 0.06829, 0.25, 0.02775, 0.4425, 0.25, 0.4074, 0.25, 0.4074, 0.1591, 0.4425, 0.1389, 0.25, 0.4722, 0.25, 0.4317, 0.4074, 0.3409, 0.4425, 0.3611, 0.9176, 0.25, 0.9176, 0.1532, 0.9176, 0.1532, 0.9176, 0.25, 0.75, 0.05647, 0.5824, 0.1532, 0.5824, 0.1532, 0.75, 0.05647, 0.5824, 0.3468, 0.75, 0.4435, 0.75, 0.4435, 0.5824, 0.3468, 0.75, 0.4435, 0.9176, 0.3468, 0.9176, 0.3468, 0.75, 0.4435, 0.9176, 0.1532, 0.75, 0.05647, 0.75, 0.05647, 0.9176, 0.1532, 0.5824, 0.1532, 0.5824, 0.3468, 0.5824, 0.3468, 0.5824, 0.1532, 0.9176, 0.3468, 0.9176, 0.25, 0.9176, 0.25, 0.9176, 0.3468, 0.4425, 0.3611, 0.4074, 0.3409, 0.4074, 0.25, 0.4425, 0.25, 0.4578, 0.37, 0.4425, 0.3611, 0.4425, 0.25, 0.4578, 0.25, 0.9176, 0.3468, 0.9176, 0.25, 0.9176, 0.25, 0.9176, 0.3468, 0.9176, 0.3468, 0.9176, 0.25, 0.9176, 0.25, 0.9176, 0.3468, 0.9176, 0.3468, 0.9176, 0.25, 0.9176, 0.25, 0.9176, 0.3468, 0.9176, 0.3468, 0.9176, 0.25, 0.9176, 0.25, 0.9176, 0.3468, 0.9176, 0.1532, 0.9176, 0.25, 0.9578, 0.25, 0.9578, 0.13, 0.4074, 0.3409, 0.3539, 0.31, 0.3539, 0.25, 0.4074, 0.25])
me_cone_001.materials.append(mat_main)
me_cone_001.materials.append(mat_roof)
me_cone_001.update()
me_circle_001 = bpy.data.meshes.new('Circle.001')
me_circle_001.from_pydata([(0.0, 7.71, 0.0), (-4.956, 5.906, 0.0), (-7.593, 1.339, 0.0), (-6.677, -3.855, 0.0), (-2.637, -7.245, 0.0), (2.637, -7.245, 0.0), (6.677, -3.855, 0.0), (7.593, 1.339, 0.0), (4.956, 5.906, 0.0), (-1.985, 2.525, -0.7535), (0.1332, 3.296, -0.7535), (-3.111, 0.5732, -0.7535), (-2.72, -1.646, -0.7535), (-0.9937, -3.095, -0.7535), (1.26, -3.095, -0.7535), (2.987, -1.646, -0.7535), (3.378, 0.5732, -0.7535), (2.251, 2.525, -0.7535), (-4.956, 5.906, 0.4076), (0.0, 7.71, 0.4076), (-7.593, 1.339, 0.4076), (-6.677, -3.855, 0.4076), (-2.637, -7.245, 0.4076), (2.637, -7.245, 0.4076), (6.677, -3.855, 0.4076), (7.593, 1.339, 0.4076), (4.956, 5.906, 0.4076)], [], [(9, 1, 0, 10), (11, 2, 1, 9), (12, 3, 2, 11), (13, 4, 3, 12), (14, 5, 4, 13), (15, 6, 5, 14), (15, 16, 7, 6), (16, 17, 8, 7), (10, 0, 8, 17), (2, 3, 21, 20), (3, 4, 22, 21), (4, 5, 23, 22), (5, 6, 24, 23), (6, 7, 25, 24), (7, 8, 26, 25), (0, 1, 18, 19), (8, 0, 19, 26), (1, 2, 20, 18)])
me_circle_001.polygons.foreach_set('material_index', [0, 0, 0, 0, 0, 0, 0, 0, 0, 1, 1, 1, 1, 1, 1, 1, 1, 1])
_uv = me_circle_001.uv_layers.new(name='UVMap')
_uv.uv.foreach_set('vector', [0.0, 0.0, 0.0, 0.0, 0.0, 0.0, 0.0, 0.0, 0.0, 0.0, 0.0, 0.0, 0.0, 0.0, 0.0, 0.0, 0.0, 0.0, 0.0, 0.0, 0.0, 0.0, 0.0, 0.0, 0.0, 0.0, 0.0, 0.0, 0.0, 0.0, 0.0, 0.0, 0.0, 0.0, 0.0, 0.0, 0.0, 0.0, 0.0, 0.0, 0.0, 0.0, 0.0, 0.0, 0.0, 0.0, 0.0, 0.0, 0.0, 0.0, 0.0, 0.0, 0.0, 0.0, 0.0, 0.0, 0.0, 0.0, 0.0, 0.0, 0.0, 0.0, 0.0, 0.0, 0.0, 0.0, 0.0, 0.0, 0.0, 0.0, 0.0, 0.0, 0.0, 0.0, 0.0, 0.0, 0.0, 0.0, 0.0, 0.0, 0.0, 0.0, 0.0, 0.0, 0.0, 0.0, 0.0, 0.0, 0.0, 0.0, 0.0, 0.0, 0.0, 0.0, 0.0, 0.0, 0.0, 0.0, 0.0, 0.0, 0.0, 0.0, 0.0, 0.0, 0.0, 0.0, 0.0, 0.0, 0.0, 0.0, 0.0, 0.0, 0.0, 0.0, 0.0, 0.0, 0.0, 0.0, 0.0, 0.0, 0.0, 0.0, 0.0, 0.0, 0.0, 0.0, 0.0, 0.0, 0.0, 0.0, 0.0, 0.0, 0.0, 0.0, 0.0, 0.0, 0.0, 0.0, 0.0, 0.0, 0.0, 0.0, 0.0, 0.0])
me_circle_001.materials.append(mat_ring)
me_circle_001.materials.append(mat_fence)
me_circle_001.update()
me_cube_002 = bpy.data.meshes.new('Cube.002')
me_cube_002.from_pydata([(7.021, -14.5, 19.1), (2.664, -6.557, 2.485), (6.628, -15.0, 18.97), (3.153, -6.871, 2.206), (7.117, -15.31, 18.69), (2.271, -7.05, 2.352), (7.509, -14.82, 18.83), (2.76, -7.365, 2.073), (11.75, -8.032, 44.7), (12.24, -8.346, 44.42), (11.84, -8.839, 44.29), (11.35, -8.525, 44.57)], [], [(7, 3, 6, 4), (5, 7, 4, 2), (3, 1, 0, 6), (1, 5, 2, 0), (4, 6, 9, 10), (2, 4, 10, 11), (6, 0, 8, 9), (0, 2, 11, 8)])
_uv = me_cube_002.uv_layers.new(name='UVMap')
_uv.uv.foreach_set('vector', [0.875, 0.75, 0.625, 0.25, 0.625, 0.25, 0.875, 0.75, 0.875, 0.5, 0.875, 0.75, 0.875, 0.75, 0.875, 0.5, 0.625, 0.25, 0.625, 0.25, 0.625, 0.25, 0.625, 0.25, 0.625, 0.75, 0.875, 0.5, 0.875, 0.5, 0.625, 0.75, 0.875, 0.75, 0.625, 0.25, 0.625, 0.25, 0.875, 0.75, 0.875, 0.5, 0.875, 0.75, 0.875, 0.75, 0.875, 0.5, 0.625, 0.25, 0.625, 0.25, 0.625, 0.25, 0.625, 0.25, 0.625, 0.75, 0.875, 0.5, 0.875, 0.5, 0.625, 0.75])
me_cube_002.materials.append(mat_pillars)
me_cube_002.update()
me_cube_003 = bpy.data.meshes.new('Cube.003')
me_cube_003.from_pydata([(10.17, -8.476, 9.317), (4.671, -10.87, 11.18), (10.56, -8.955, 9.492), (4.667, -11.06, 10.68), (10.56, -9.18, 8.888), (4.999, -11.27, 11.32), (10.16, -8.701, 8.713), (4.995, -11.46, 10.82), (11.05, -3.882, 7.963), (11.23, -3.961, 7.477), (11.72, -3.951, 7.655), (11.54, -3.871, 8.141), (8.41, -0.7241, 8.32), (8.565, -0.5785, 7.841), (9.044, -0.4786, 8.027), (8.89, -0.6242, 8.505)], [], [(7, 3, 6, 4), (5, 7, 4, 2), (3, 1, 0, 6), (1, 5, 2, 0), (4, 6, 9, 10), (2, 4, 10, 11), (6, 0, 8, 9), (0, 2, 11, 8), (9, 8, 12, 13), (8, 11, 15, 12), (10, 9, 13, 14), (11, 10, 14, 15)])
_uv = me_cube_003.uv_layers.new(name='UVMap')
_uv.uv.foreach_set('vector', [0.875, 0.75, 0.625, 0.25, 0.625, 0.25, 0.875, 0.75, 0.875, 0.5, 0.875, 0.75, 0.875, 0.75, 0.875, 0.5, 0.625, 0.25, 0.625, 0.25, 0.625, 0.25, 0.625, 0.25, 0.625, 0.75, 0.875, 0.5, 0.875, 0.5, 0.625, 0.75, 0.875, 0.75, 0.625, 0.25, 0.625, 0.25, 0.875, 0.75, 0.875, 0.5, 0.875, 0.75, 0.875, 0.75, 0.875, 0.5, 0.625, 0.25, 0.625, 0.25, 0.625, 0.25, 0.625, 0.25, 0.625, 0.75, 0.875, 0.5, 0.875, 0.5, 0.625, 0.75, 0.625, 0.25, 0.625, 0.25, 0.625, 0.25, 0.625, 0.25, 0.625, 0.75, 0.875, 0.5, 0.875, 0.5, 0.625, 0.75, 0.875, 0.75, 0.625, 0.25, 0.625, 0.25, 0.875, 0.75, 0.875, 0.5, 0.875, 0.75, 0.875, 0.75, 0.875, 0.5])
me_cube_003.materials.append(mat_pillars)
me_cube_003.update()

# ---- curves / text
cu_beziercurve = bpy.data.curves.new('BezierCurve', 'CURVE')
cu_beziercurve.dimensions = '3D'
_sp = cu_beziercurve.splines.new('BEZIER'); _sp.bezier_points.add(10)
_sp.bezier_points.foreach_set('co', [12.89, -2.702, -93.82, 16.79, 11.5, -88.44, 18.19, 9.537, -69.13, -3.425, 29.24, -54.03, -33.37, 32.58, -71.34, -46.17, 15.57, -70.75, -52.28, 2.341, -50.51, -8.01, -5.161, -59.95, -11.13, 37.65, -31.53, 19.23, 1.163, -39.72, 18.5, -26.41, -78.65])
_sp.bezier_points.foreach_set('handle_left', [12.39, -3.202, -93.82, 14.12, 10.63, -92.17, 16.61, 11.41, -76.47, 15.74, 29.24, -54.03, -28.21, 37.68, -73.14, -41.01, 20.67, -72.54, -51.57, 3.012, -57.92, -12.55, -0.7452, -63.92, -14.87, 32.15, -34.96, 19.0, -3.281, -45.73, 20.05, -28.64, -71.68])
_sp.bezier_points.foreach_set('handle_right', [13.39, -2.202, -93.82, 19.46, 12.38, -84.71, 19.77, 7.664, -61.8, -22.59, 29.24, -54.03, -38.53, 27.48, -69.54, -51.33, 10.47, -68.95, -52.99, 1.671, -43.1, -3.468, -9.578, -55.98, -7.404, 43.14, -28.1, 19.47, 5.608, -33.72, 16.96, -24.19, -85.62])
for _p, _l, _r in zip(_sp.bezier_points, ['ALIGNED', 'ALIGNED', 'ALIGNED', 'ALIGNED', 'ALIGNED', 'ALIGNED', 'ALIGNED', 'ALIGNED', 'ALIGNED', 'ALIGNED', 'ALIGNED'], ['ALIGNED', 'ALIGNED', 'ALIGNED', 'ALIGNED', 'ALIGNED', 'ALIGNED', 'ALIGNED', 'ALIGNED', 'ALIGNED', 'ALIGNED', 'ALIGNED']): _p.handle_left_type = _l; _p.handle_right_type = _r
_sp.order_u = 0
_sp.order_v = 0
_sp.use_cyclic_u = True
cu_beziercurve.materials.append(mat_line)
cu_beziercurve.use_path = True
cu_beziercurve.bevel_resolution = 1
cu_beziercurve.bevel_depth = 1.22
cu_beziercurve.fill_mode = 'FULL'

# ---- objects
ob_tower = bpy.data.objects.new('Tower', me_circle)
ob_pillars = bpy.data.objects.new('Pillars', me_cube_001)
ob_empty = bpy.data.objects.new('Empty', None)
ob_ring = bpy.data.objects.new('Ring', me_circle_002)
ob_ring_001 = bpy.data.objects.new('Ring.001', me_circle_003)
ob_ring_002 = bpy.data.objects.new('Ring.002', me_circle_004)
ob_top = bpy.data.objects.new('Top', me_cone)
ob_top_001 = bpy.data.objects.new('Top.001', me_cone_001)
ob_ring_003 = bpy.data.objects.new('Ring.003', me_circle_001)
ob_pillars_001 = bpy.data.objects.new('Pillars.001', me_cube_002)
ob_empty_001 = bpy.data.objects.new('Empty.001', None)
ob_pillars_002 = bpy.data.objects.new('Pillars.002', me_cube_003)
ob_empty_002 = bpy.data.objects.new('Empty.002', None)
ob_beziercurve = bpy.data.objects.new('BezierCurve', cu_beziercurve)

# ---- transforms, parenting, visibility, modifiers, constraints
ob_tower.location = (0.0, 0.0, 0.0)
ob_tower.scale = (7.671, 7.671, 7.671)
ob_pillars.location = (0.0, 0.0, 0.0)
_m = ob_pillars.modifiers.new('Array', 'ARRAY')
_m.count = 7
_m.use_relative_offset = False
_m.use_object_offset = True
_m.offset_object = ob_empty
ob_empty.parent = ob_pillars
ob_empty.location = (0.0, 0.0, 0.0)
ob_empty.rotation_euler = (0.0, 0.0, -1.834)
ob_ring.location = (0.0, 0.0, 13.42)
ob_ring.scale = (1.309, 1.309, 4.938)
ob_ring_001.location = (0.0, 0.0, 34.89)
ob_ring_001.rotation_euler = (0.123, 0.1092, -0.2794)
ob_ring_001.scale = (1.099, 1.099, 4.145)
ob_ring_002.location = (0.0, 0.0, 85.65)
ob_ring_002.rotation_euler = (-0.0003623, 0.04304, 0.3135)
ob_ring_002.scale = (2.47, 2.47, 9.317)
ob_top.location = (21.3, -9.631, 180.7)
ob_top.scale = (2.11, 2.11, 6.878)
ob_top_001.location = (-59.91, 40.36, 234.5)
ob_top_001.rotation_euler = (0.2167, 0.1682, -2.922)
ob_top_001.scale = (3.653, 3.653, 11.91)
ob_ring_003.location = (0.0, 0.0, 59.54)
ob_ring_003.rotation_euler = (0.09054, 0.008029, 0.3116)
ob_ring_003.scale = (2.47, 2.47, 9.317)
ob_pillars_001.location = (0.0, 0.0, 41.14)
_m = ob_pillars_001.modifiers.new('Array', 'ARRAY')
_m.count = 7
_m.use_relative_offset = False
_m.use_object_offset = True
_m.offset_object = ob_empty_001
ob_empty_001.parent = ob_pillars_001
ob_empty_001.matrix_parent_inverse = Matrix(((1.0, -0.0, 0.0, -0.0), (-0.0, 1.0, -0.0, 0.0), (0.0, -0.0, 1.0, -28.22), (-0.0, 0.0, -0.0, 1.0)))
ob_empty_001.location = (0.0, 0.0, 28.22)
ob_empty_001.rotation_euler = (0.0, 0.0, -1.834)
ob_pillars_002.location = (0.0, 0.0, 41.14)
_m = ob_pillars_002.modifiers.new('Array', 'ARRAY')
_m.count = 7
_m.use_relative_offset = False
_m.use_object_offset = True
_m.offset_object = ob_empty_002
ob_empty_002.parent = ob_pillars_002
ob_empty_002.matrix_parent_inverse = Matrix(((1.0, -0.0, 0.0, -0.0), (-0.0, 1.0, -0.0, 0.0), (0.0, -0.0, 1.0, -28.22), (-0.0, 0.0, -0.0, 1.0)))
ob_empty_002.location = (0.0, 0.0, 28.22)
ob_empty_002.rotation_euler = (0.0, 0.0, -1.834)
ob_beziercurve.location = (0.0, 0.0, 190.1)

# ---- collection membership
col_collection.objects.link(ob_tower)
col_collection.objects.link(ob_pillars)
col_collection.objects.link(ob_empty)
col_collection.objects.link(ob_ring)
col_collection.objects.link(ob_ring_001)
col_collection.objects.link(ob_ring_002)
col_collection.objects.link(ob_top)
col_collection.objects.link(ob_top_001)
col_collection.objects.link(ob_ring_003)
col_collection.objects.link(ob_pillars_001)
col_collection.objects.link(ob_empty_001)
col_collection.objects.link(ob_pillars_002)
col_collection.objects.link(ob_empty_002)
col_collection.objects.link(ob_beziercurve)

# ---- scene / render settings (as saved in the file)
scene.frame_start = 1; scene.frame_end = 250; scene.frame_set(1)
scene.render.engine = 'BLENDER_EEVEE_NEXT'
scene.cycles.sampling_pattern = 'TABULATED_SOBOL'
scene.cycles.use_light_tree = False
scene.view_settings.view_transform = 'Filmic'
bpy.context.view_layer.update()

# ---- added for rendering (the .blend has no active camera and no usable light): camera, sun
cam_auto = bpy.data.cameras.new('AutoCamera')
cam_auto.lens = 50.0
cam_auto.sensor_width = 36.0
cam_auto.clip_end = 6022.67
ob_auto_camera = bpy.data.objects.new('AutoCamera', cam_auto)
scene.collection.objects.link(ob_auto_camera)
ob_auto_camera.location = (302.855, -378.052, 426.504)
ob_auto_camera.rotation_euler = (1.09748, -7.21219e-08, 0.694738)
scene.camera = ob_auto_camera
light_auto_sun = bpy.data.lights.new('AutoSun', 'SUN')
light_auto_sun.energy = 3.0
light_auto_sun.angle = 0.0523599
ob_auto_sun = bpy.data.objects.new('AutoSun', light_auto_sun)
scene.collection.objects.link(ob_auto_sun)
ob_auto_sun.rotation_euler = (0.872665, 0.174533, 0.523599)
bpy.context.view_layer.update()
